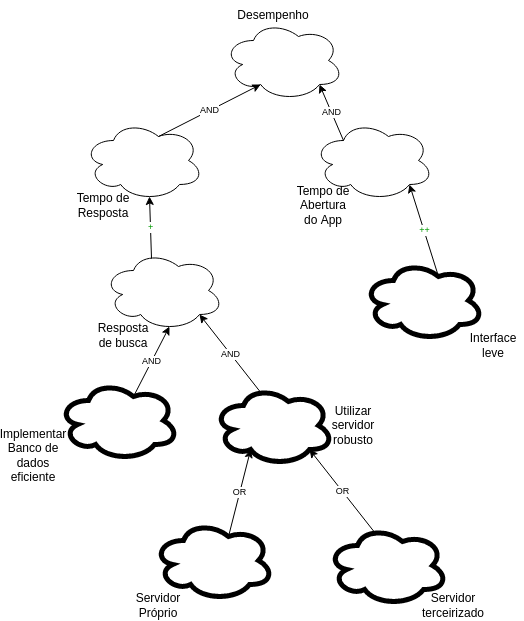

The diagram above was exported from draw.io. Its source (the exported page's mxGraphModel, read from the mxfile embedded in the PNG):
<mxGraphModel dx="1108" dy="429" grid="1" gridSize="10" guides="1" tooltips="1" connect="1" arrows="1" fold="1" page="1" pageScale="1" pageWidth="827" pageHeight="1169" math="0" shadow="0">
  <root>
    <mxCell id="0" />
    <mxCell id="1" parent="0" />
    <mxCell id="tmrsLZqN0134ICwxVz47-1" value="" style="ellipse;shape=cloud;whiteSpace=wrap;html=1;imageBorder=none;" parent="1" vertex="1">
      <mxGeometry x="310" y="40" width="120" height="80" as="geometry" />
    </mxCell>
    <mxCell id="tmrsLZqN0134ICwxVz47-2" value="Desempenho" style="text;html=1;strokeColor=none;fillColor=none;align=center;verticalAlign=middle;whiteSpace=wrap;rounded=0;" parent="1" vertex="1">
      <mxGeometry x="330" y="20" width="60" height="30" as="geometry" />
    </mxCell>
    <mxCell id="tmrsLZqN0134ICwxVz47-3" value="" style="group" parent="1" vertex="1" connectable="0">
      <mxGeometry x="160" y="140" width="130" height="100" as="geometry" />
    </mxCell>
    <mxCell id="tmrsLZqN0134ICwxVz47-4" value="" style="ellipse;shape=cloud;whiteSpace=wrap;html=1;imageBorder=none;" parent="tmrsLZqN0134ICwxVz47-3" vertex="1">
      <mxGeometry x="10" width="120" height="80" as="geometry" />
    </mxCell>
    <mxCell id="tmrsLZqN0134ICwxVz47-5" value="Tempo de Resposta" style="text;html=1;strokeColor=none;fillColor=none;align=center;verticalAlign=middle;whiteSpace=wrap;rounded=0;" parent="tmrsLZqN0134ICwxVz47-3" vertex="1">
      <mxGeometry y="70" width="60" height="30" as="geometry" />
    </mxCell>
    <mxCell id="tmrsLZqN0134ICwxVz47-6" value="" style="group" parent="1" vertex="1" connectable="0">
      <mxGeometry x="180" y="270" width="130" height="100" as="geometry" />
    </mxCell>
    <mxCell id="tmrsLZqN0134ICwxVz47-7" value="" style="ellipse;shape=cloud;whiteSpace=wrap;html=1;imageBorder=none;" parent="tmrsLZqN0134ICwxVz47-6" vertex="1">
      <mxGeometry x="10" width="120" height="80" as="geometry" />
    </mxCell>
    <mxCell id="tmrsLZqN0134ICwxVz47-8" value="Resposta de busca" style="text;html=1;strokeColor=none;fillColor=none;align=center;verticalAlign=middle;whiteSpace=wrap;rounded=0;" parent="tmrsLZqN0134ICwxVz47-6" vertex="1">
      <mxGeometry y="70" width="60" height="30" as="geometry" />
    </mxCell>
    <mxCell id="tmrsLZqN0134ICwxVz47-9" value="" style="group" parent="1" vertex="1" connectable="0">
      <mxGeometry x="390" y="140" width="130" height="100" as="geometry" />
    </mxCell>
    <mxCell id="tmrsLZqN0134ICwxVz47-10" value="" style="ellipse;shape=cloud;whiteSpace=wrap;html=1;imageBorder=none;" parent="tmrsLZqN0134ICwxVz47-9" vertex="1">
      <mxGeometry x="10" width="120" height="80" as="geometry" />
    </mxCell>
    <mxCell id="tmrsLZqN0134ICwxVz47-11" value="Tempo de Abertura do App" style="text;html=1;strokeColor=none;fillColor=none;align=center;verticalAlign=middle;whiteSpace=wrap;rounded=0;" parent="tmrsLZqN0134ICwxVz47-9" vertex="1">
      <mxGeometry x="-10" y="70" width="60" height="30" as="geometry" />
    </mxCell>
    <mxCell id="tmrsLZqN0134ICwxVz47-12" value="AND" style="endArrow=classic;html=1;rounded=0;fontSize=9;fontColor=#000000;entryX=0.31;entryY=0.8;entryDx=0;entryDy=0;entryPerimeter=0;exitX=0.625;exitY=0.2;exitDx=0;exitDy=0;exitPerimeter=0;" parent="1" source="tmrsLZqN0134ICwxVz47-4" target="tmrsLZqN0134ICwxVz47-1" edge="1">
      <mxGeometry relative="1" as="geometry">
        <mxPoint x="70" y="-100" as="sourcePoint" />
        <mxPoint x="490" y="200" as="targetPoint" />
      </mxGeometry>
    </mxCell>
    <mxCell id="tmrsLZqN0134ICwxVz47-13" value="AND" style="endArrow=classic;html=1;rounded=0;fontSize=9;fontColor=#000000;entryX=0.8;entryY=0.8;entryDx=0;entryDy=0;entryPerimeter=0;exitX=0.25;exitY=0.25;exitDx=0;exitDy=0;exitPerimeter=0;" parent="1" source="tmrsLZqN0134ICwxVz47-10" target="tmrsLZqN0134ICwxVz47-1" edge="1">
      <mxGeometry relative="1" as="geometry">
        <mxPoint x="305" y="176" as="sourcePoint" />
        <mxPoint x="357.20000000000005" y="114" as="targetPoint" />
      </mxGeometry>
    </mxCell>
    <mxCell id="tmrsLZqN0134ICwxVz47-14" value="&lt;font color=&quot;#009900&quot;&gt;+&lt;/font&gt;" style="endArrow=classic;html=1;rounded=0;fontSize=9;fontColor=#000000;entryX=0.55;entryY=0.95;entryDx=0;entryDy=0;entryPerimeter=0;exitX=0.4;exitY=0.1;exitDx=0;exitDy=0;exitPerimeter=0;" parent="1" source="tmrsLZqN0134ICwxVz47-7" target="tmrsLZqN0134ICwxVz47-4" edge="1">
      <mxGeometry relative="1" as="geometry">
        <mxPoint x="70" y="-100" as="sourcePoint" />
        <mxPoint x="150" y="440" as="targetPoint" />
      </mxGeometry>
    </mxCell>
    <mxCell id="tmrsLZqN0134ICwxVz47-15" value="AND" style="endArrow=classic;html=1;rounded=0;fontSize=9;fontColor=#000000;exitX=0.625;exitY=0.2;exitDx=0;exitDy=0;exitPerimeter=0;entryX=0.55;entryY=0.95;entryDx=0;entryDy=0;entryPerimeter=0;" parent="1" source="tmrsLZqN0134ICwxVz47-17" target="tmrsLZqN0134ICwxVz47-7" edge="1">
      <mxGeometry relative="1" as="geometry">
        <mxPoint x="90" y="320" as="sourcePoint" />
        <mxPoint x="90" y="320" as="targetPoint" />
      </mxGeometry>
    </mxCell>
    <mxCell id="tmrsLZqN0134ICwxVz47-16" value="" style="group" parent="1" vertex="1" connectable="0">
      <mxGeometry x="90" y="400" width="175" height="90" as="geometry" />
    </mxCell>
    <mxCell id="tmrsLZqN0134ICwxVz47-17" value="" style="ellipse;shape=cloud;whiteSpace=wrap;html=1;strokeColor=#000000;strokeWidth=5;" parent="tmrsLZqN0134ICwxVz47-16" vertex="1">
      <mxGeometry x="55" width="120" height="80" as="geometry" />
    </mxCell>
    <mxCell id="tmrsLZqN0134ICwxVz47-18" value="Implementar Banco de dados eficiente" style="text;html=1;strokeColor=none;fillColor=none;align=center;verticalAlign=middle;whiteSpace=wrap;rounded=0;" parent="tmrsLZqN0134ICwxVz47-16" vertex="1">
      <mxGeometry y="60" width="60" height="30" as="geometry" />
    </mxCell>
    <mxCell id="tmrsLZqN0134ICwxVz47-19" value="" style="ellipse;shape=cloud;whiteSpace=wrap;html=1;strokeColor=#000000;strokeWidth=5;" parent="1" vertex="1">
      <mxGeometry x="300" y="405" width="120" height="80" as="geometry" />
    </mxCell>
    <mxCell id="tmrsLZqN0134ICwxVz47-20" value="AND" style="endArrow=classic;html=1;rounded=0;fontSize=9;fontColor=#000000;exitX=0.4;exitY=0.1;exitDx=0;exitDy=0;exitPerimeter=0;entryX=0.8;entryY=0.8;entryDx=0;entryDy=0;entryPerimeter=0;" parent="1" source="tmrsLZqN0134ICwxVz47-19" target="tmrsLZqN0134ICwxVz47-7" edge="1">
      <mxGeometry relative="1" as="geometry">
        <mxPoint x="360" y="305" as="sourcePoint" />
        <mxPoint x="360" y="305" as="targetPoint" />
      </mxGeometry>
    </mxCell>
    <mxCell id="tmrsLZqN0134ICwxVz47-21" value="Utilizar servidor robusto" style="text;html=1;strokeColor=none;fillColor=none;align=center;verticalAlign=middle;whiteSpace=wrap;rounded=0;" parent="1" vertex="1">
      <mxGeometry x="410" y="430" width="60" height="30" as="geometry" />
    </mxCell>
    <mxCell id="tmrsLZqN0134ICwxVz47-22" value="" style="ellipse;shape=cloud;whiteSpace=wrap;html=1;strokeColor=#000000;strokeWidth=5;" parent="1" vertex="1">
      <mxGeometry x="240" y="540" width="120" height="80" as="geometry" />
    </mxCell>
    <mxCell id="tmrsLZqN0134ICwxVz47-23" value="Servidor Próprio" style="text;html=1;strokeColor=none;fillColor=none;align=center;verticalAlign=middle;whiteSpace=wrap;rounded=0;" parent="1" vertex="1">
      <mxGeometry x="215" y="610" width="60" height="30" as="geometry" />
    </mxCell>
    <mxCell id="tmrsLZqN0134ICwxVz47-24" value="OR" style="endArrow=classic;html=1;rounded=0;fontSize=9;fontColor=#000000;exitX=0.625;exitY=0.2;exitDx=0;exitDy=0;exitPerimeter=0;entryX=0.31;entryY=0.8;entryDx=0;entryDy=0;entryPerimeter=0;" parent="1" source="tmrsLZqN0134ICwxVz47-22" target="tmrsLZqN0134ICwxVz47-19" edge="1">
      <mxGeometry relative="1" as="geometry">
        <mxPoint x="300" y="440" as="sourcePoint" />
        <mxPoint x="300" y="440" as="targetPoint" />
      </mxGeometry>
    </mxCell>
    <mxCell id="tmrsLZqN0134ICwxVz47-25" value="" style="ellipse;shape=cloud;whiteSpace=wrap;html=1;strokeColor=#000000;strokeWidth=5;" parent="1" vertex="1">
      <mxGeometry x="414" y="545" width="120" height="80" as="geometry" />
    </mxCell>
    <mxCell id="tmrsLZqN0134ICwxVz47-26" value="OR" style="endArrow=classic;html=1;rounded=0;fontSize=9;fontColor=#000000;exitX=0.4;exitY=0.1;exitDx=0;exitDy=0;exitPerimeter=0;entryX=0.8;entryY=0.8;entryDx=0;entryDy=0;entryPerimeter=0;" parent="1" source="tmrsLZqN0134ICwxVz47-25" target="tmrsLZqN0134ICwxVz47-19" edge="1">
      <mxGeometry relative="1" as="geometry">
        <mxPoint x="474" y="445" as="sourcePoint" />
        <mxPoint x="474" y="445" as="targetPoint" />
      </mxGeometry>
    </mxCell>
    <mxCell id="tmrsLZqN0134ICwxVz47-27" value="Servidor terceirizado" style="text;html=1;strokeColor=none;fillColor=none;align=center;verticalAlign=middle;whiteSpace=wrap;rounded=0;" parent="1" vertex="1">
      <mxGeometry x="510" y="610" width="60" height="30" as="geometry" />
    </mxCell>
    <mxCell id="tmrsLZqN0134ICwxVz47-28" value="" style="ellipse;shape=cloud;whiteSpace=wrap;html=1;strokeColor=#000000;strokeWidth=5;" parent="1" vertex="1">
      <mxGeometry x="450" y="280" width="120" height="80" as="geometry" />
    </mxCell>
    <mxCell id="tmrsLZqN0134ICwxVz47-29" value="Interface leve" style="text;html=1;strokeColor=none;fillColor=none;align=center;verticalAlign=middle;whiteSpace=wrap;rounded=0;" parent="1" vertex="1">
      <mxGeometry x="550" y="350" width="60" height="30" as="geometry" />
    </mxCell>
    <mxCell id="tmrsLZqN0134ICwxVz47-30" value="&lt;font color=&quot;#009900&quot;&gt;++&lt;/font&gt;" style="endArrow=classic;html=1;rounded=0;fontSize=9;fontColor=#000000;exitX=0.625;exitY=0.2;exitDx=0;exitDy=0;exitPerimeter=0;entryX=0.8;entryY=0.8;entryDx=0;entryDy=0;entryPerimeter=0;" parent="1" source="tmrsLZqN0134ICwxVz47-28" target="tmrsLZqN0134ICwxVz47-10" edge="1">
      <mxGeometry relative="1" as="geometry">
        <mxPoint x="510" y="180" as="sourcePoint" />
        <mxPoint x="510" y="180" as="targetPoint" />
      </mxGeometry>
    </mxCell>
  </root>
</mxGraphModel>